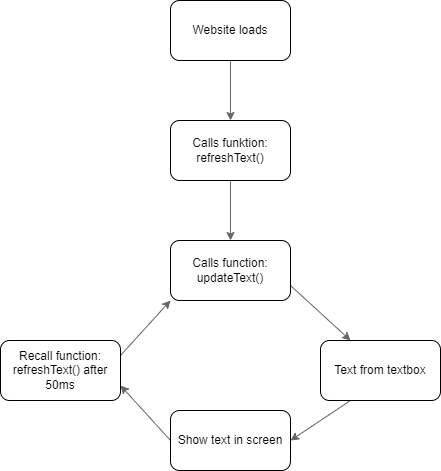

The diagram above was exported from draw.io. Its source (the exported page's mxGraphModel, read from the mxfile embedded in the PNG):
<mxGraphModel dx="570" dy="472" grid="1" gridSize="10" guides="1" tooltips="1" connect="1" arrows="1" fold="1" page="1" pageScale="1" pageWidth="1600" pageHeight="900" math="0" shadow="0">
  <root>
    <mxCell id="0" />
    <mxCell id="1" parent="0" />
    <mxCell id="4" style="edgeStyle=none;html=1;exitX=0.5;exitY=1;exitDx=0;exitDy=0;entryX=0.5;entryY=0;entryDx=0;entryDy=0;fillColor=#f5f5f5;strokeColor=#666666;" parent="1" source="2" target="3" edge="1">
      <mxGeometry relative="1" as="geometry" />
    </mxCell>
    <mxCell id="2" value="Website loads" style="rounded=1;whiteSpace=wrap;html=1;" parent="1" vertex="1">
      <mxGeometry x="370" y="90" width="120" height="60" as="geometry" />
    </mxCell>
    <mxCell id="6" style="edgeStyle=none;html=1;exitX=0.5;exitY=1;exitDx=0;exitDy=0;entryX=0.5;entryY=0;entryDx=0;entryDy=0;fillColor=#f5f5f5;strokeColor=#666666;" parent="1" source="3" target="5" edge="1">
      <mxGeometry relative="1" as="geometry">
        <mxPoint x="370" y="360" as="targetPoint" />
      </mxGeometry>
    </mxCell>
    <mxCell id="3" value="Calls funktion: refreshText()" style="rounded=1;whiteSpace=wrap;html=1;" parent="1" vertex="1">
      <mxGeometry x="370" y="210" width="120" height="60" as="geometry" />
    </mxCell>
    <mxCell id="14" style="edgeStyle=none;html=1;exitX=1;exitY=0.75;exitDx=0;exitDy=0;entryX=0.25;entryY=0;entryDx=0;entryDy=0;fillColor=#f5f5f5;strokeColor=#666666;" parent="1" source="5" target="7" edge="1">
      <mxGeometry relative="1" as="geometry">
        <Array as="points" />
      </mxGeometry>
    </mxCell>
    <mxCell id="5" value="Calls function: updateText()" style="rounded=1;whiteSpace=wrap;html=1;" parent="1" vertex="1">
      <mxGeometry x="370" y="330" width="120" height="60" as="geometry" />
    </mxCell>
    <mxCell id="15" style="edgeStyle=none;html=1;exitX=0.25;exitY=1;exitDx=0;exitDy=0;entryX=1;entryY=0.5;entryDx=0;entryDy=0;fillColor=#f5f5f5;strokeColor=#666666;" parent="1" source="7" target="8" edge="1">
      <mxGeometry relative="1" as="geometry">
        <Array as="points">
          <mxPoint x="520" y="510" />
        </Array>
      </mxGeometry>
    </mxCell>
    <mxCell id="7" value="Text from textbox" style="rounded=1;whiteSpace=wrap;html=1;" parent="1" vertex="1">
      <mxGeometry x="520" y="430" width="120" height="60" as="geometry" />
    </mxCell>
    <mxCell id="12" style="edgeStyle=none;html=1;exitX=0;exitY=0.5;exitDx=0;exitDy=0;entryX=1;entryY=0.75;entryDx=0;entryDy=0;fillColor=#f5f5f5;strokeColor=#666666;jumpSize=6;" parent="1" source="8" target="11" edge="1">
      <mxGeometry relative="1" as="geometry" />
    </mxCell>
    <mxCell id="8" value="Show text in screen" style="rounded=1;whiteSpace=wrap;html=1;" parent="1" vertex="1">
      <mxGeometry x="370" y="500" width="120" height="60" as="geometry" />
    </mxCell>
    <mxCell id="13" style="edgeStyle=none;html=1;exitX=1;exitY=0.25;exitDx=0;exitDy=0;entryX=0;entryY=1;entryDx=0;entryDy=0;fillColor=#f5f5f5;strokeColor=#666666;" parent="1" source="11" target="5" edge="1">
      <mxGeometry relative="1" as="geometry" />
    </mxCell>
    <mxCell id="11" value="Recall function: refreshText() after 50ms" style="rounded=1;whiteSpace=wrap;html=1;" parent="1" vertex="1">
      <mxGeometry x="200" y="430" width="120" height="60" as="geometry" />
    </mxCell>
  </root>
</mxGraphModel>